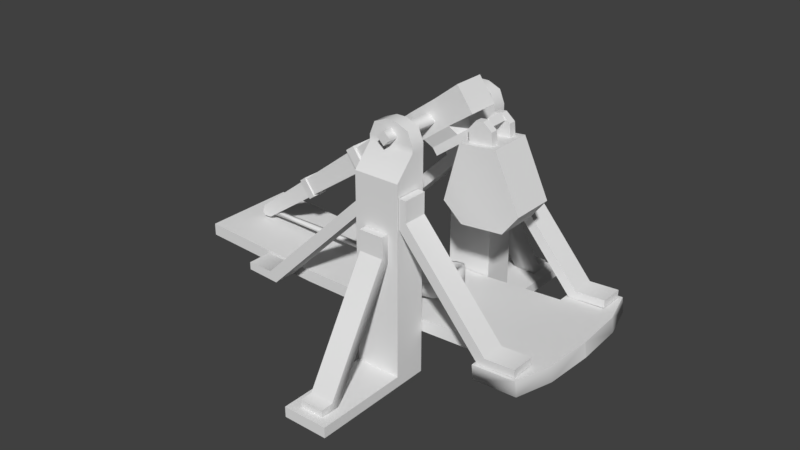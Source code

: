 # Source: Trebuchet.blend  (saved by Blender 2.78.0; exported with 4.5.12 LTS)
import bpy
from mathutils import Matrix  # noqa: F401  (used for matrix-valued properties, if any)

bpy.ops.wm.read_factory_settings(use_empty=True)
scene = bpy.context.scene
scene.name = 'Scene'

# ---- collections
col_collection_1 = bpy.data.collections.new('Collection 1'); scene.collection.children.link(col_collection_1)

# ---- world
world_world = bpy.data.worlds.new('World'); scene.world = world_world
world_world.color = (0.05088, 0.05088, 0.05088)
world_world.use_sun_shadow = False
world_world.sun_shadow_jitter_overblur = 0.0
world_world.cycles.sampling_method = 'MANUAL'

# ---- meshes
me_cube = bpy.data.meshes.new('Cube')
me_cube.from_pydata([(-0.7745, -0.006004, -0.007647), (-0.7666, -0.006004, 0.003162), (-0.7745, 0.007392, -0.007647), (-0.7666, 0.007392, 0.003162), (-0.4292, -0.006004, -0.2604), (-0.4213, -0.006004, -0.2496), (-0.4292, 0.007392, -0.2604), (-0.4213, 0.007392, -0.2496), (-0.4108, -0.002329, -0.2694), (-0.4072, -0.002329, -0.2645), (-0.4108, 0.003717, -0.2694), (-0.4072, 0.003717, -0.2645), (-0.2977, 0.07474, -0.3596), (-0.2873, 0.07474, -0.3453), (-0.2917, 0.0678, -0.358), (-0.287, 0.0678, -0.3516), (-0.298, -0.07323, -0.359), (-0.2873, 0.07474, -0.3453), (-0.2931, -0.06585, -0.3568), (-0.2886, -0.06585, -0.3506), (-0.5151, 0.006602, -0.1966), (-0.6019, 0.007392, -0.134), (-0.6876, 0.006368, -0.07002), (-0.6809, 0.006368, -0.06086), (-0.594, 0.007392, -0.1232), (-0.5081, 0.006602, -0.1871), (-0.6876, -0.00498, -0.07002), (-0.6019, -0.006004, -0.134), (-0.5151, -0.005213, -0.1966), (-0.5081, -0.005213, -0.1871), (-0.594, -0.006004, -0.1232), (-0.6809, -0.00498, -0.06086), (-0.2977, 0.07474, -0.3596), (-0.288, -0.07323, -0.3453), (-0.298, -0.07323, -0.359), (-0.288, -0.07323, -0.3453), (-0.2754, -0.08131, -0.3839), (-0.2569, -0.08131, -0.3588), (-0.2489, -0.06673, -0.4078), (-0.2209, -0.06673, -0.3697), (-0.2255, -0.0002086, -0.4298), (-0.19, -0.0002086, -0.3812), (-0.2325, -0.04076, -0.4217), (-0.2007, -0.04076, -0.3783), (-0.2316, 0.04284, -0.4205), (-0.2013, 0.04284, -0.3791), (-0.2475, 0.06635, -0.4059), (-0.2218, 0.06635, -0.3709), (-0.274, 0.07954, -0.382), (-0.2573, 0.07954, -0.3593), (-0.2573, -0.07201, -0.3585), (-0.2239, -0.05876, -0.3675), (-0.2518, -0.05876, -0.4056), (-0.2757, -0.07201, -0.3837), (-0.2869, -0.06437, -0.3461), (-0.2969, -0.06437, -0.3597), (-0.2106, -0.03576, -0.371), (-0.2009, -0.0001265, -0.3732), (-0.2365, -0.0001265, -0.4217), (-0.2424, -0.03576, -0.4144), (-0.2112, 0.03766, -0.3718), (-0.2415, 0.03766, -0.4132), (-0.2246, 0.05822, -0.3689), (-0.2502, 0.05822, -0.4039), (-0.2578, 0.07037, -0.3589), (-0.2744, 0.07037, -0.3816), (-0.2866, 0.06578, -0.3458), (-0.2971, 0.06578, -0.3601), (-0.0461, -0.02618, -0.08827), (-0.0461, -0.04152, 0.03417), (-0.0461, 0.02618, -0.08827), (-0.0461, 0.04152, 0.03417), (0.0461, -0.02618, -0.08827), (0.0461, -0.04152, 0.03417), (0.0461, 0.02618, -0.08827), (0.0461, 0.04152, 0.03417), (-0.0461, -0.02618, -0.06606), (-0.0461, 0.02618, -0.06606), (0.0461, 0.02618, -0.06606), (0.0461, -0.02618, -0.06606), (-0.0461, -0.04152, -0.03868), (-0.0461, 0.04152, -0.03868), (0.0461, 0.04152, -0.03868), (0.0461, -0.04152, -0.03868), (0.1546, 0.02618, -0.06606), (0.1546, 0.02618, -0.08827), (0.1546, -0.02618, -0.08827), (0.1546, -0.02618, -0.06606), (0.1327, 0.04441, 0.03672), (0.1327, -0.04441, 0.03672), (0.1327, 0.04441, -0.04122), (0.1327, -0.04441, -0.04122), (-0.2908, -0.02776, -0.03181), (-0.2908, -0.02776, 0.0273), (-0.2908, 0.02776, 0.0273), (-0.2908, 0.02776, -0.03181), (-0.321, -0.02776, -0.03181), (-0.321, -0.02776, 0.0273), (-0.321, 0.02776, 0.0273), (-0.321, 0.02776, -0.03181), (-0.5355, -0.02076, -0.02635), (-0.5355, -0.02076, 0.02184), (-0.5355, 0.02076, 0.02184), (-0.5355, 0.02076, -0.02635), (-0.5599, -0.01856, -0.02635), (-0.5599, -0.01856, 0.02184), (-0.5599, 0.01856, 0.02184), (-0.5599, 0.01856, -0.02635), (-0.7665, -0.01299, 0.01675), (-0.7665, 0.01299, 0.01675), (-0.2908, -0.0347, -0.03919), (-0.2908, -0.0347, 0.03469), (-0.2908, 0.0347, 0.03469), (-0.2908, 0.0347, -0.03919), (-0.321, -0.0347, -0.03919), (-0.321, -0.0347, 0.03469), (-0.321, 0.0347, 0.03469), (-0.321, 0.0347, -0.03919), (-0.5355, -0.02491, -0.03117), (-0.5355, -0.02491, 0.02666), (-0.5355, 0.02491, 0.02666), (-0.5355, 0.02491, -0.03117), (-0.5599, -0.02228, -0.03117), (-0.5599, -0.02228, 0.02666), (-0.5599, 0.02228, 0.02666), (-0.5599, 0.02228, -0.03117), (-0.7871, -0.01299, -0.009013), (-0.7665, -0.01299, -0.02125), (-0.7871, -0.01299, 0.004511), (-0.7871, 0.01299, 0.004511), (-0.7665, 0.01299, -0.02125), (-0.7871, 0.01299, -0.009013), (-0.0446, -0.06063, -0.2633), (0.07047, -0.06063, -0.08645), (-0.0446, 0.06063, -0.2633), (0.1435, -0.04683, -0.1301), (0.05827, -0.06063, -0.3248), (0.08642, -0.02618, -0.09598), (0.05827, 0.06063, -0.3248), (0.1595, 0.06063, -0.1396), (-0.05993, -0.06063, -0.1917), (-0.05993, 0.06063, -0.1917), (0.1286, 0.06063, -0.3043), (0.1286, -0.06063, -0.3043), (0.07047, 0.06063, -0.08645), (0.1435, -0.02618, -0.1301), (0.1595, -0.06063, -0.1396), (0.08642, -0.04683, -0.09598), (0.08642, 0.02618, -0.09598), (0.1435, 0.04683, -0.1301), (0.08642, 0.04683, -0.09598), (0.1435, 0.02618, -0.1301), (0.1536, -0.02618, -0.06886), (0.1614, -0.02618, -0.1001), (0.1614, -0.04683, -0.1001), (0.1536, -0.04683, -0.06886), (0.1356, -0.04683, -0.05811), (0.1043, -0.04683, -0.06599), (0.1043, -0.02618, -0.06599), (0.1356, -0.02618, -0.05811), (0.1536, 0.04683, -0.06886), (0.1614, 0.04683, -0.1001), (0.1614, 0.02618, -0.1001), (0.1536, 0.02618, -0.06886), (0.1356, 0.02618, -0.05811), (0.1043, 0.02618, -0.06599), (0.1043, 0.04683, -0.06599), (0.1356, 0.04683, -0.05811)], [], [(0, 1, 3, 2), (20, 25, 7, 6), (6, 7, 13, 12), (26, 31, 1, 0), (20, 6, 4, 28), (23, 3, 1, 31), (10, 11, 9, 8), (8, 9, 19, 18), (4, 6, 10, 8), (7, 5, 9, 11), (37, 36, 38, 39), (10, 6, 12, 14), (7, 11, 15, 13), (11, 10, 14, 15), (35, 34, 36, 37), (5, 4, 16, 33), (4, 8, 18, 16), (9, 5, 33, 19), (7, 25, 29, 5), (25, 24, 30, 29), (24, 23, 31, 30), (2, 22, 26, 0), (22, 21, 27, 26), (21, 20, 28, 27), (4, 5, 29, 28), (28, 29, 30, 27), (27, 30, 31, 26), (2, 3, 23, 22), (22, 23, 24, 21), (21, 24, 25, 20), (43, 42, 40, 41), (39, 38, 42, 43), (41, 40, 44, 45), (45, 44, 46, 47), (47, 46, 48, 49), (49, 48, 32, 17), (50, 51, 52, 53), (54, 50, 53, 55), (56, 57, 58, 59), (51, 56, 59, 52), (57, 60, 61, 58), (60, 62, 63, 61), (62, 64, 65, 63), (64, 66, 67, 65), (39, 43, 56, 51), (49, 17, 66, 64), (17, 32, 67, 66), (46, 44, 61, 63), (42, 38, 52, 59), (36, 34, 55, 53), (45, 47, 62, 60), (43, 41, 57, 56), (48, 46, 63, 65), (35, 37, 50, 54), (38, 36, 53, 52), (37, 39, 51, 50), (47, 49, 64, 62), (44, 40, 58, 61), (32, 48, 65, 67), (41, 45, 60, 57), (40, 42, 59, 58), (34, 35, 54, 55), (69, 71, 94, 93), (81, 71, 75, 82), (82, 75, 88, 90), (83, 73, 69, 80), (70, 74, 72, 68), (75, 71, 69, 73), (72, 79, 76, 68), (79, 72, 86, 87), (70, 77, 78, 74), (68, 76, 77, 70), (79, 83, 80, 76), (78, 82, 83, 79), (77, 81, 82, 78), (76, 80, 81, 77), (85, 84, 87, 86), (72, 74, 85, 86), (74, 78, 84, 85), (78, 79, 87, 84), (90, 88, 89, 91), (83, 82, 90, 91), (73, 83, 91, 89), (75, 73, 89, 88), (98, 97, 115, 116), (81, 80, 92, 95), (80, 69, 93, 92), (71, 81, 95, 94), (99, 96, 100, 103), (92, 93, 111, 110), (96, 99, 117, 114), (94, 95, 113, 112), (102, 103, 121, 120), (97, 98, 102, 101), (98, 99, 103, 102), (96, 97, 101, 100), (106, 107, 130, 109), (105, 104, 122, 123), (107, 106, 124, 125), (101, 102, 120, 119), (127, 108, 128, 126), (104, 105, 108, 127), (107, 104, 127, 130), (105, 106, 109, 108), (112, 113, 117, 116), (110, 111, 115, 114), (113, 110, 114, 117), (111, 112, 116, 115), (95, 92, 110, 113), (93, 94, 112, 111), (99, 98, 116, 117), (97, 96, 114, 115), (120, 121, 125, 124), (118, 119, 123, 122), (121, 118, 122, 125), (119, 120, 124, 123), (104, 107, 125, 122), (100, 101, 119, 118), (106, 105, 123, 124), (103, 100, 118, 121), (109, 130, 131, 129), (108, 109, 129, 128), (126, 131, 130, 127), (126, 128, 129, 131), (141, 144, 139, 142), (143, 146, 133, 140), (136, 143, 140, 132), (134, 141, 142, 138), (140, 141, 134, 132), (142, 143, 136, 138), (147, 135, 154, 155, 156, 157), (138, 136, 132, 134), (139, 146, 143, 142), (133, 144, 141, 140), (144, 133, 146, 139), (137, 147, 157, 158), (135, 145, 153, 154), (148, 151, 162, 163, 164, 165), (159, 156, 155, 152), (150, 148, 165, 166), (156, 159, 158, 157), (152, 155, 154, 153), (145, 137, 158, 159, 152, 153), (151, 149, 161, 162), (167, 164, 163, 160), (164, 167, 166, 165), (160, 163, 162, 161), (149, 150, 166, 167, 160, 161)])
me_cube.polygons.foreach_set('use_smooth', [1, 1, 1, 1, 1, 1, 1, 1, 1, 1, 1, 1, 1, 1, 1, 1, 1, 1, 1, 1, 1, 1, 1, 1, 1, 1, 1, 1, 1, 1, 1, 1, 1, 1, 1, 1, 1, 1, 1, 1, 1, 1, 1, 1, 1, 1, 1, 1, 1, 1, 1, 1, 1, 1, 1, 1, 1, 1, 1, 1, 1, 1, 0, 0, 0, 0, 0, 0, 0, 0, 0, 0, 0, 0, 0, 0, 0, 0, 0, 0, 0, 0, 0, 0, 0, 0, 0, 0, 0, 0, 0, 0, 0, 0, 0, 0, 0, 0, 0, 0, 0, 0, 0, 0, 0, 0, 0, 0, 0, 0, 0, 0, 0, 0, 0, 0, 0, 0, 0, 0, 0, 0, 0, 0, 0, 0, 0, 0, 0, 0, 0, 0, 0, 0, 0, 0, 0, 0, 0, 0, 0, 0, 0, 0, 0, 0, 0, 0])
me_cube.use_remesh_preserve_volume = False
me_cube.use_remesh_preserve_attributes = False
me_cube.use_mirror_vertex_groups = False
me_cube.use_paint_bone_selection = False
me_cube.use_paint_mask_vertex = True
me_cube.update()
me_trebuchet_mesh = bpy.data.meshes.new('Trebuchet_Mesh')
me_trebuchet_mesh.from_pydata([(-0.7076, 0.0, 0.176), (-0.7076, 0.0, 0.2113), (-0.7076, 0.1396, 0.176), (-0.7076, 0.1396, 0.2113), (0.4585, 0.0, 0.176), (0.4533, 0.0, 0.2175), (0.4512, 0.1396, 0.176), (0.446, 0.1396, 0.2175), (0.06592, 0.1639, 0.4853), (0.08701, 0.1639, 0.5071), (0.06592, 0.2329, 0.4853), (0.08701, 0.2329, 0.5071), (0.4075, 0.1639, 0.24), (0.4067, 0.1639, 0.218), (0.4075, 0.2329, 0.24), (0.4067, 0.2329, 0.218), (0.3034, 0.2329, 0.2114), (0.3231, 0.2329, 0.2346), (0.3034, 0.1639, 0.2114), (0.3231, 0.1639, 0.2346), (-0.4048, 0.2131, 0.1943), (-0.3838, 0.2131, 0.1672), (-0.4048, 0.144, 0.1943), (-0.3838, 0.144, 0.1672), (-0.4837, 0.144, 0.1724), (-0.4837, 0.144, 0.1943), (-0.4837, 0.2131, 0.1724), (-0.4837, 0.2131, 0.1943), (-0.08466, 0.144, 0.5071), (-0.06357, 0.144, 0.4853), (-0.08466, 0.2131, 0.5071), (-0.06357, 0.2131, 0.4853), (0.04283, 0.1396, 0.1578), (-0.3305, 0.1396, 0.1578), (-0.3305, 0.1396, 0.1931), (0.04283, 0.1396, 0.1931), (-0.06477, 0.1426, 0.03943), (0.04283, 0.0, 0.1931), (-0.3305, 0.0, 0.1931), (0.06477, 0.1426, 0.03943), (-0.06477, 0.2366, 0.602), (-0.06477, 0.1426, 0.602), (0.06477, 0.2366, 0.602), (0.06477, 0.1426, 0.602), (-0.06477, 0.1426, 0.6598), (-0.06477, 0.1825, 0.6598), (0.06477, 0.1825, 0.6598), (0.06477, 0.1426, 0.6598), (-0.01479, 0.1426, 0.7271), (-0.06477, 0.1426, 0.6771), (-0.05013, 0.1426, 0.7125), (-0.06477, 0.1825, 0.6771), (-0.01479, 0.1825, 0.7271), (-0.05013, 0.1825, 0.7125), (0.06477, 0.1426, 0.6771), (0.01479, 0.1426, 0.7271), (0.05013, 0.1426, 0.7125), (0.01479, 0.1825, 0.7271), (0.06477, 0.1825, 0.6771), (0.05013, 0.1825, 0.7125), (0.06592, 0.2329, 0.5652), (0.06592, 0.1639, 0.5652), (0.08701, 0.1639, 0.5652), (0.08701, 0.2329, 0.5652), (-0.06357, 0.144, 0.5652), (-0.06357, 0.2131, 0.5652), (-0.08466, 0.2131, 0.5652), (-0.08466, 0.144, 0.5652), (0.2946, 0.1396, 0.2105), (0.2984, 0.1396, 0.1708), (0.2946, 0.0, 0.2105), (0.2946, 0.2423, 0.2105), (0.4161, 0.2423, 0.2175), (0.4214, 0.2423, 0.176), (0.2984, 0.2423, 0.1708), (0.03481, 0.2371, 0.3833), (0.03481, 0.2582, 0.4051), (-0.03423, 0.2371, 0.3833), (-0.03423, 0.2582, 0.4051), (0.03481, 0.4797, 0.09062), (0.03481, 0.4788, 0.06868), (-0.03423, 0.4797, 0.09062), (-0.03423, 0.4788, 0.06868), (-0.03423, 0.424, 0.06808), (-0.03423, 0.4437, 0.09122), (0.03481, 0.424, 0.06808), (0.03481, 0.4437, 0.09122), (-0.03423, 0.2371, 0.4632), (0.03481, 0.2371, 0.4632), (0.03481, 0.2582, 0.4632), (-0.03423, 0.2582, 0.4632), (0.06477, 0.5041, 0.06952), (-0.06477, 0.5041, 0.06952), (-0.06477, 0.5041, 0.03943), (0.06477, 0.5041, 0.03943), (0.06477, 0.2366, 0.06952), (-0.06477, 0.2366, 0.06952), (-5.96e-08, 0.0, 0.7022), (0.01981, 0.0, 0.6824), (-5.96e-08, 0.2092, 0.711), (0.01981, 0.2092, 0.6912), (-0.01981, 0.0, 0.6824), (-5.96e-08, 0.0, 0.6626), (-0.01981, 0.2092, 0.6912), (-5.96e-08, 0.2092, 0.6714)], [], [(0, 1, 3, 2), (69, 68, 71, 74), (6, 7, 5, 4), (34, 3, 1, 38), (11, 10, 60, 63), (14, 12, 13, 15), (16, 17, 14, 15), (18, 19, 9, 8), (17, 11, 9, 19), (19, 18, 13, 12), (10, 11, 17, 16), (17, 19, 12, 14), (8, 10, 16, 18), (31, 29, 23, 21), (22, 20, 27, 25), (29, 28, 22, 23), (20, 21, 26, 27), (22, 28, 30, 20), (21, 20, 30, 31), (23, 22, 25, 24), (25, 27, 26, 24), (28, 29, 64, 67), (68, 35, 37, 70), (35, 34, 38, 37), (46, 58, 54, 47), (52, 57, 59, 53), (2, 3, 34, 33), (33, 34, 35, 32), (57, 52, 48, 55), (53, 59, 58, 51), (39, 43, 41, 36), (36, 41, 40, 96), (96, 40, 42, 95), (95, 42, 43, 39), (43, 47, 44, 41), (41, 44, 45, 40), (40, 45, 46, 42), (42, 46, 47, 43), (48, 52, 53, 50), (50, 53, 51, 49), (57, 55, 56, 59), (59, 56, 54, 58), (44, 49, 51, 45), (61, 62, 63, 60), (8, 9, 62, 61), (9, 11, 63, 62), (65, 66, 67, 64), (31, 30, 66, 65), (30, 28, 67, 66), (7, 68, 70, 5), (32, 35, 68, 69), (74, 71, 72, 73), (68, 7, 72, 71), (6, 69, 74, 73), (7, 6, 73, 72), (78, 77, 87, 90), (81, 79, 80, 82), (83, 84, 81, 82), (85, 86, 76, 75), (84, 78, 76, 86), (86, 85, 80, 79), (77, 78, 84, 83), (84, 86, 79, 81), (75, 77, 83, 85), (88, 89, 90, 87), (75, 76, 89, 88), (76, 78, 90, 89), (47, 54, 49, 44), (96, 95, 91, 92), (36, 96, 92, 93), (93, 92, 91, 94), (50, 56, 55, 48), (46, 45, 51, 58), (95, 39, 94, 91), (49, 54, 56, 50), (97, 98, 100, 99), (99, 100, 104, 103), (103, 104, 102, 101), (99, 103, 101, 97), (104, 100, 98, 102)])
me_trebuchet_mesh.polygons.foreach_set('use_smooth', [True] * 80)
_k = set([(1, 3), (2, 3), (3, 34), (5, 7), (7, 72), (8, 18), (9, 11), (9, 19), (9, 62), (10, 16), (11, 17), (11, 63), (12, 13), (12, 14), (12, 19), (14, 15), (14, 17), (20, 27), (20, 30), (21, 31), (22, 25), (22, 28), (23, 29), (24, 25), (25, 27), (26, 27), (28, 30), (28, 67), (30, 66), (34, 35), (35, 68), (36, 41), (39, 43), (40, 42), (40, 45), (40, 96), (41, 44), (42, 46), (42, 95), (43, 47), (44, 49), (45, 51), (46, 58), (47, 54), (48, 50), (48, 55), (49, 50), (51, 53), (52, 53), (52, 57), (54, 56), (55, 56), (57, 59), (58, 59), (60, 63), (61, 62), (62, 63), (64, 67), (65, 66), (66, 67), (68, 69), (68, 71), (71, 72), (71, 74), (72, 73), (76, 78), (76, 86), (76, 89), (78, 84), (78, 90), (79, 80), (79, 81), (79, 86), (81, 82), (81, 84), (87, 90), (88, 89), (89, 90), (91, 92), (91, 94), (91, 95), (92, 93), (92, 96), (93, 94), (95, 96), (99, 100), (99, 103), (100, 104), (103, 104)])
me_trebuchet_mesh.attributes.new('sharp_edge', 'BOOLEAN', 'EDGE').data.foreach_set('value', [ (min(e.vertices), max(e.vertices)) in _k for e in me_trebuchet_mesh.edges])
me_trebuchet_mesh.use_remesh_preserve_volume = False
me_trebuchet_mesh.use_remesh_preserve_attributes = False
me_trebuchet_mesh.use_mirror_vertex_groups = False
me_trebuchet_mesh.update()
arm_armature = bpy.data.armatures.new('Armature')  # bones are not reproduced

# ---- objects
ob_armature = bpy.data.objects.new('Armature', arm_armature)
ob_beam = bpy.data.objects.new('Beam', me_cube)
ob_trebuchet = bpy.data.objects.new('Trebuchet', me_trebuchet_mesh)

# ---- transforms, parenting, visibility, modifiers, constraints
ob_armature.location = (0.0, 0.0, 0.0)
ob_armature.lineart.crease_threshold = 0.0
ob_beam.parent = ob_armature
ob_beam.location = (0.0, -1.56e-16, 0.6883)
ob_beam.rotation_euler = (1.045e-07, -0.632, -1.222e-07)
ob_beam.lineart.crease_threshold = 0.0
_vg = ob_beam.vertex_groups.new(name='Beam_Bone')
_vg.add([68, 69, 70, 71, 72, 73, 74, 75, 76, 77, 78, 79, 80, 81, 82, 83, 84, 85, 86, 87, 88, 89, 90, 91, 92, 93, 94, 95, 96, 97, 98, 99, 100, 101, 102, 103, 104, 105, 106, 107, 108, 109, 110, 111, 112, 113, 114, 115, 116, 117, 118, 119, 120, 121, 122, 123, 124, 125, 126, 127, 128, 129, 130, 131], 1.0, 'REPLACE')
_vg = ob_beam.vertex_groups.new(name='Rope')
_vg.add([0, 1, 2, 3, 22, 23, 26, 31], 1.0, 'REPLACE')
_vg = ob_beam.vertex_groups.new(name='Bone.002')
_vg.add([21, 24, 27, 30], 1.0, 'REPLACE')
_vg = ob_beam.vertex_groups.new(name='Bone.003')
_vg.add([20, 25, 28, 29], 1.0, 'REPLACE')
_vg = ob_beam.vertex_groups.new(name='Bone.004')
_vg.add([4, 5, 6, 7, 8, 9, 10, 11], 1.0, 'REPLACE')
_vg = ob_beam.vertex_groups.new(name='Bone.005')
_vg.add([12, 13, 14, 15, 16, 17, 18, 19, 32, 33, 34, 35, 36, 37, 38, 39, 40, 41, 42, 43, 44, 45, 46, 47, 48, 49, 50, 51, 52, 53, 54, 55, 56, 57, 58, 59, 60, 61, 62, 63, 64, 65, 66, 67], 1.0, 'REPLACE')
_vg = ob_beam.vertex_groups.new(name='Counterweight_Bone')
_vg.add([132, 133, 134, 135, 136, 137, 138, 139, 140, 141, 142, 143, 144, 145, 146, 147, 148, 149, 150, 151, 152, 153, 154, 155, 156, 157, 158, 159, 160, 161, 162, 163, 164, 165, 166, 167], 1.0, 'REPLACE')
_m = ob_beam.modifiers.new('Armature', 'ARMATURE')
_m.object = ob_armature
ob_trebuchet.location = (0.0, 0.0, 0.0)
ob_trebuchet.lineart.crease_threshold = 0.0
_m = ob_trebuchet.modifiers.new('Mirror', 'MIRROR')
_m.use_axis = (False, True, False)
_m.use_clip = True
_m.use_mirror_merge = False
_m = ob_trebuchet.modifiers.new('EdgeSplit', 'EDGE_SPLIT')
_m.use_edge_angle = False

# ---- collection membership
col_collection_1.objects.link(ob_armature)
col_collection_1.objects.link(ob_beam)
col_collection_1.objects.link(ob_trebuchet)

# ---- scene / render settings (as saved in the file)
scene.frame_start = 0; scene.frame_end = 25; scene.frame_set(0)
scene.render.engine = 'BLENDER_EEVEE_NEXT'
scene.render.resolution_percentage = 50
scene.render.dither_intensity = 0.0
scene.cycles.use_denoising = False
scene.cycles.samples = 128
scene.cycles.sampling_pattern = 'TABULATED_SOBOL'
scene.cycles.light_sampling_threshold = 0.0
scene.cycles.use_adaptive_sampling = False
scene.cycles.use_light_tree = False
scene.cycles.blur_glossy = 0.0
scene.cycles.sample_clamp_indirect = 0.0
scene.view_settings.view_transform = 'Standard'
bpy.context.view_layer.update()

# ---- added for rendering (the .blend has no active camera and no usable light): camera, sun
cam_auto = bpy.data.cameras.new('AutoCamera')
cam_auto.lens = 50.0
cam_auto.sensor_width = 36.0
cam_auto.clip_end = 1000.0
ob_auto_camera = bpy.data.objects.new('AutoCamera', cam_auto)
scene.collection.objects.link(ob_auto_camera)
ob_auto_camera.location = (1.5457, -2.00427, 1.6795)
ob_auto_camera.rotation_euler = (1.09748, -7.21219e-08, 0.694738)
scene.camera = ob_auto_camera
light_auto_sun = bpy.data.lights.new('AutoSun', 'SUN')
light_auto_sun.energy = 3.0
light_auto_sun.angle = 0.0523599
ob_auto_sun = bpy.data.objects.new('AutoSun', light_auto_sun)
scene.collection.objects.link(ob_auto_sun)
ob_auto_sun.rotation_euler = (0.872665, 0.174533, 0.523599)
bpy.context.view_layer.update()
